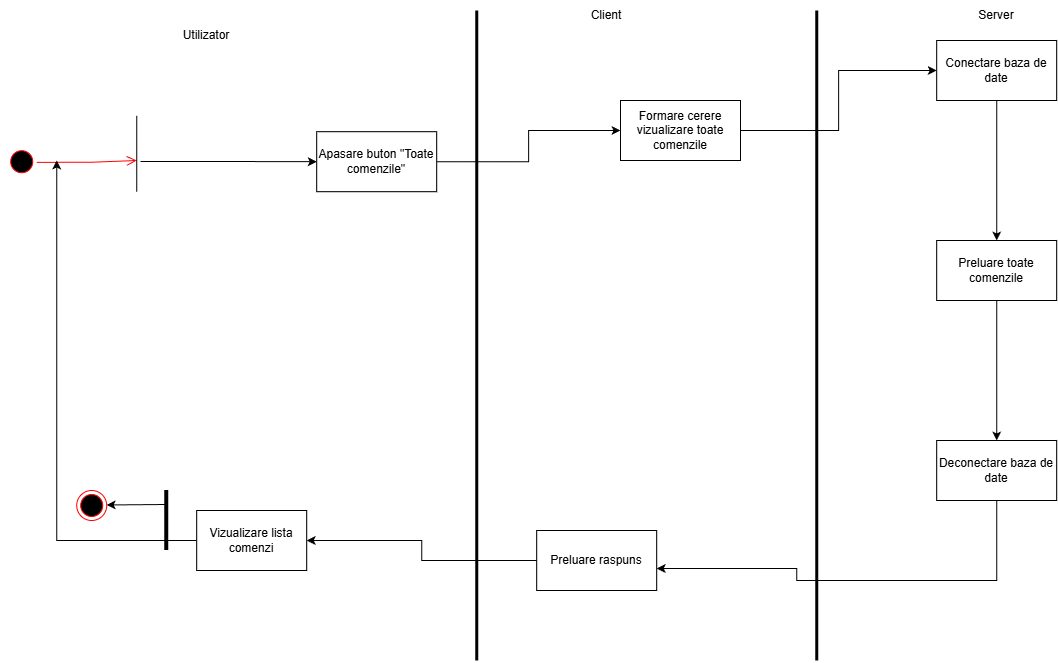

The diagram above was exported from draw.io. Its source (the exported page's mxGraphModel, read from the mxfile embedded in the PNG):
<mxGraphModel dx="1426" dy="811" grid="1" gridSize="10" guides="1" tooltips="1" connect="1" arrows="1" fold="1" page="1" pageScale="1" pageWidth="2339" pageHeight="3300" math="0" shadow="0">
  <root>
    <mxCell id="0" />
    <mxCell id="1" parent="0" />
    <mxCell id="8XAKr_iphFUfnZJC0wJL-1" value="rr" style="ellipse;html=1;shape=startState;fillColor=#000000;strokeColor=#ff0000;direction=east;rotation=45;" vertex="1" parent="1">
      <mxGeometry x="286.2132034355964" y="366.2132034355964" width="30" height="30" as="geometry" />
    </mxCell>
    <mxCell id="8XAKr_iphFUfnZJC0wJL-2" value="" style="edgeStyle=orthogonalEdgeStyle;html=1;verticalAlign=bottom;endArrow=open;endSize=8;strokeColor=#ff0000;rounded=0;" edge="1" parent="1">
      <mxGeometry relative="1" as="geometry">
        <mxPoint x="416.21" y="380" as="targetPoint" />
        <mxPoint x="316.2132034355954" y="381.8232034355965" as="sourcePoint" />
        <Array as="points">
          <mxPoint x="369.21" y="382" />
          <mxPoint x="369.21" y="381" />
        </Array>
      </mxGeometry>
    </mxCell>
    <mxCell id="8XAKr_iphFUfnZJC0wJL-3" value="" style="endArrow=none;html=1;rounded=0;" edge="1" parent="1">
      <mxGeometry width="50" height="50" relative="1" as="geometry">
        <mxPoint x="416.21" y="411.21000000000004" as="sourcePoint" />
        <mxPoint x="416.21" y="335.21" as="targetPoint" />
        <Array as="points">
          <mxPoint x="416.21" y="375.21000000000004" />
        </Array>
      </mxGeometry>
    </mxCell>
    <mxCell id="8XAKr_iphFUfnZJC0wJL-4" style="edgeStyle=orthogonalEdgeStyle;rounded=0;orthogonalLoop=1;jettySize=auto;html=1;entryX=0;entryY=0.5;entryDx=0;entryDy=0;" edge="1" parent="1" target="8XAKr_iphFUfnZJC0wJL-26">
      <mxGeometry relative="1" as="geometry">
        <mxPoint x="420" y="381" as="sourcePoint" />
      </mxGeometry>
    </mxCell>
    <mxCell id="8XAKr_iphFUfnZJC0wJL-8" value="" style="endArrow=none;html=1;rounded=0;strokeWidth=3;" edge="1" parent="1">
      <mxGeometry width="50" height="50" relative="1" as="geometry">
        <mxPoint x="756.21" y="880" as="sourcePoint" />
        <mxPoint x="756.21" y="230" as="targetPoint" />
      </mxGeometry>
    </mxCell>
    <mxCell id="8XAKr_iphFUfnZJC0wJL-9" value="Utilizator" style="text;html=1;whiteSpace=wrap;strokeColor=none;fillColor=none;align=center;verticalAlign=middle;rounded=0;" vertex="1" parent="1">
      <mxGeometry x="456.21" y="240" width="60" height="30" as="geometry" />
    </mxCell>
    <mxCell id="8XAKr_iphFUfnZJC0wJL-10" value="" style="endArrow=none;html=1;rounded=0;strokeWidth=3;" edge="1" parent="1">
      <mxGeometry width="50" height="50" relative="1" as="geometry">
        <mxPoint x="1096.21" y="880" as="sourcePoint" />
        <mxPoint x="1096.21" y="230" as="targetPoint" />
      </mxGeometry>
    </mxCell>
    <mxCell id="8XAKr_iphFUfnZJC0wJL-11" value="Client" style="text;html=1;whiteSpace=wrap;strokeColor=none;fillColor=none;align=center;verticalAlign=middle;rounded=0;" vertex="1" parent="1">
      <mxGeometry x="856.21" y="220" width="60" height="30" as="geometry" />
    </mxCell>
    <mxCell id="8XAKr_iphFUfnZJC0wJL-12" style="edgeStyle=orthogonalEdgeStyle;rounded=0;orthogonalLoop=1;jettySize=auto;html=1;entryX=0.5;entryY=0;entryDx=0;entryDy=0;" edge="1" parent="1" source="8XAKr_iphFUfnZJC0wJL-13" target="8XAKr_iphFUfnZJC0wJL-14">
      <mxGeometry relative="1" as="geometry">
        <mxPoint x="1276.21" y="390" as="targetPoint" />
      </mxGeometry>
    </mxCell>
    <mxCell id="8XAKr_iphFUfnZJC0wJL-13" value="Conectare baza de date" style="rounded=0;whiteSpace=wrap;html=1;" vertex="1" parent="1">
      <mxGeometry x="1216.21" y="260" width="120" height="60" as="geometry" />
    </mxCell>
    <mxCell id="8XAKr_iphFUfnZJC0wJL-14" value="Preluare toate comenzile" style="rounded=0;whiteSpace=wrap;html=1;" vertex="1" parent="1">
      <mxGeometry x="1216.21" y="460" width="120" height="60" as="geometry" />
    </mxCell>
    <mxCell id="8XAKr_iphFUfnZJC0wJL-15" style="edgeStyle=orthogonalEdgeStyle;rounded=0;orthogonalLoop=1;jettySize=auto;html=1;entryX=0.5;entryY=0;entryDx=0;entryDy=0;exitX=0.5;exitY=1;exitDx=0;exitDy=0;" edge="1" parent="1" source="8XAKr_iphFUfnZJC0wJL-14">
      <mxGeometry relative="1" as="geometry">
        <mxPoint x="1276.21" y="550" as="sourcePoint" />
        <mxPoint x="1276.21" y="660" as="targetPoint" />
      </mxGeometry>
    </mxCell>
    <mxCell id="8XAKr_iphFUfnZJC0wJL-16" style="edgeStyle=orthogonalEdgeStyle;rounded=0;orthogonalLoop=1;jettySize=auto;html=1;exitX=0;exitY=0.5;exitDx=0;exitDy=0;entryX=1;entryY=0.5;entryDx=0;entryDy=0;" edge="1" parent="1" source="8XAKr_iphFUfnZJC0wJL-17" target="8XAKr_iphFUfnZJC0wJL-23">
      <mxGeometry relative="1" as="geometry" />
    </mxCell>
    <mxCell id="8XAKr_iphFUfnZJC0wJL-17" value="Preluare raspuns" style="rounded=0;whiteSpace=wrap;html=1;" vertex="1" parent="1">
      <mxGeometry x="816.21" y="750" width="120" height="60" as="geometry" />
    </mxCell>
    <mxCell id="8XAKr_iphFUfnZJC0wJL-18" style="edgeStyle=orthogonalEdgeStyle;rounded=0;orthogonalLoop=1;jettySize=auto;html=1;exitX=0;exitY=0.5;exitDx=0;exitDy=0;" edge="1" parent="1" source="8XAKr_iphFUfnZJC0wJL-23">
      <mxGeometry relative="1" as="geometry">
        <mxPoint x="336.21" y="380" as="targetPoint" />
        <mxPoint x="496.21" y="750" as="sourcePoint" />
      </mxGeometry>
    </mxCell>
    <mxCell id="8XAKr_iphFUfnZJC0wJL-19" value="" style="endArrow=none;html=1;rounded=0;strokeWidth=4;" edge="1" parent="1">
      <mxGeometry width="50" height="50" relative="1" as="geometry">
        <mxPoint x="446.21" y="770" as="sourcePoint" />
        <mxPoint x="446.21" y="710" as="targetPoint" />
        <Array as="points">
          <mxPoint x="446.21" y="750" />
        </Array>
      </mxGeometry>
    </mxCell>
    <mxCell id="8XAKr_iphFUfnZJC0wJL-20" value="" style="ellipse;html=1;shape=endState;fillColor=#000000;strokeColor=#ff0000;" vertex="1" parent="1">
      <mxGeometry x="356.21" y="710" width="30" height="30" as="geometry" />
    </mxCell>
    <mxCell id="8XAKr_iphFUfnZJC0wJL-21" value="" style="edgeStyle=none;orthogonalLoop=1;jettySize=auto;html=1;rounded=0;" edge="1" parent="1">
      <mxGeometry width="100" relative="1" as="geometry">
        <mxPoint x="446.21" y="724" as="sourcePoint" />
        <mxPoint x="386.21" y="724.47" as="targetPoint" />
        <Array as="points" />
      </mxGeometry>
    </mxCell>
    <mxCell id="8XAKr_iphFUfnZJC0wJL-22" value="Server" style="text;html=1;whiteSpace=wrap;strokeColor=none;fillColor=none;align=center;verticalAlign=middle;rounded=0;" vertex="1" parent="1">
      <mxGeometry x="1246.21" y="220" width="60" height="30" as="geometry" />
    </mxCell>
    <mxCell id="8XAKr_iphFUfnZJC0wJL-23" value="Vizualizare lista comenzi" style="rounded=0;whiteSpace=wrap;html=1;" vertex="1" parent="1">
      <mxGeometry x="476.21" y="730" width="110" height="60" as="geometry" />
    </mxCell>
    <mxCell id="8XAKr_iphFUfnZJC0wJL-25" style="edgeStyle=orthogonalEdgeStyle;rounded=0;orthogonalLoop=1;jettySize=auto;html=1;exitX=1;exitY=0.5;exitDx=0;exitDy=0;entryX=0;entryY=0.5;entryDx=0;entryDy=0;" edge="1" parent="1" source="8XAKr_iphFUfnZJC0wJL-26" target="8XAKr_iphFUfnZJC0wJL-31">
      <mxGeometry relative="1" as="geometry">
        <mxPoint x="866.21" y="290" as="targetPoint" />
      </mxGeometry>
    </mxCell>
    <mxCell id="8XAKr_iphFUfnZJC0wJL-26" value="Apasare buton &quot;Toate comenzile&quot;" style="rounded=0;whiteSpace=wrap;html=1;" vertex="1" parent="1">
      <mxGeometry x="596.21" y="351.21" width="120" height="60" as="geometry" />
    </mxCell>
    <mxCell id="8XAKr_iphFUfnZJC0wJL-30" style="edgeStyle=orthogonalEdgeStyle;rounded=0;orthogonalLoop=1;jettySize=auto;html=1;exitX=1;exitY=0.5;exitDx=0;exitDy=0;entryX=0;entryY=0.5;entryDx=0;entryDy=0;" edge="1" parent="1" source="8XAKr_iphFUfnZJC0wJL-31" target="8XAKr_iphFUfnZJC0wJL-13">
      <mxGeometry relative="1" as="geometry" />
    </mxCell>
    <mxCell id="8XAKr_iphFUfnZJC0wJL-31" value="Formare cerere vizualizare toate comenzile" style="rounded=0;whiteSpace=wrap;html=1;" vertex="1" parent="1">
      <mxGeometry x="900" y="320" width="120" height="60" as="geometry" />
    </mxCell>
    <mxCell id="8XAKr_iphFUfnZJC0wJL-39" value="Deconectare baza de date" style="rounded=0;whiteSpace=wrap;html=1;" vertex="1" parent="1">
      <mxGeometry x="1216.21" y="660" width="120" height="60" as="geometry" />
    </mxCell>
    <mxCell id="8XAKr_iphFUfnZJC0wJL-40" style="edgeStyle=orthogonalEdgeStyle;rounded=0;orthogonalLoop=1;jettySize=auto;html=1;exitX=0.5;exitY=1;exitDx=0;exitDy=0;" edge="1" parent="1" source="8XAKr_iphFUfnZJC0wJL-39">
      <mxGeometry relative="1" as="geometry">
        <mxPoint x="936.21" y="788" as="targetPoint" />
        <Array as="points">
          <mxPoint x="1276.21" y="800" />
          <mxPoint x="1076.21" y="800" />
          <mxPoint x="1076.21" y="788" />
        </Array>
      </mxGeometry>
    </mxCell>
  </root>
</mxGraphModel>